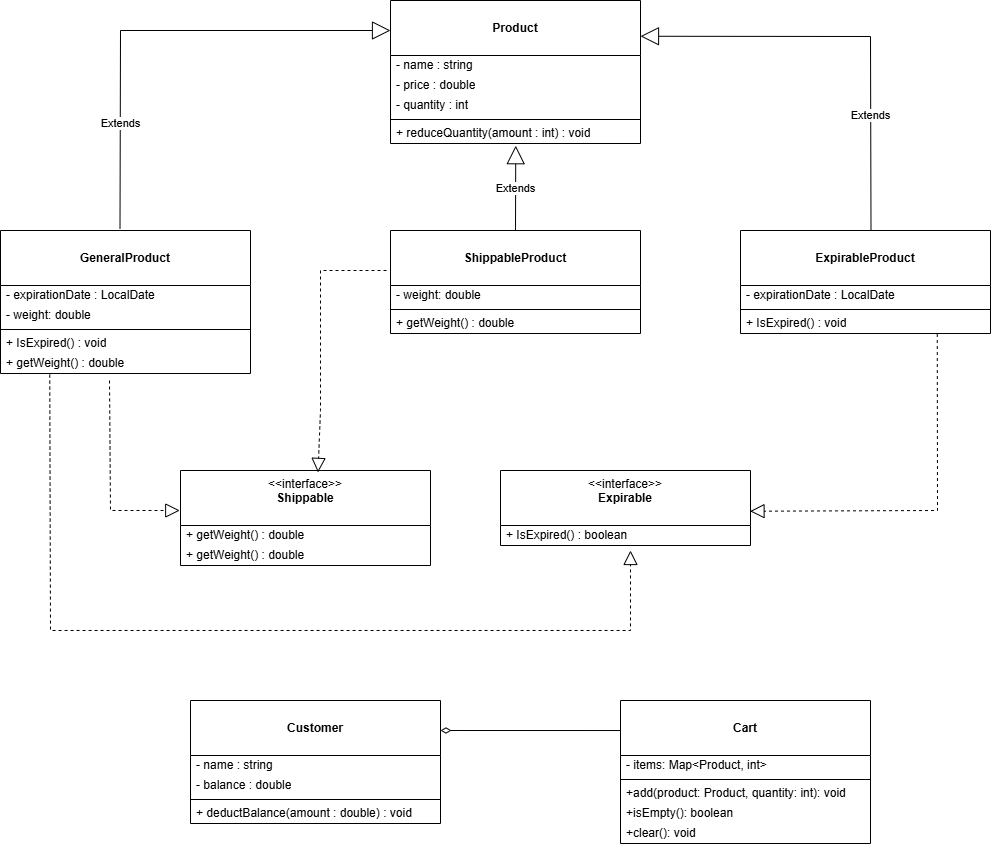

The diagram above was exported from draw.io. Its source (the exported page's mxGraphModel, read from the mxfile embedded in the PNG):
<mxGraphModel dx="1737" dy="1043" grid="1" gridSize="10" guides="1" tooltips="1" connect="1" arrows="1" fold="1" page="1" pageScale="1" pageWidth="4681" pageHeight="3300" math="0" shadow="0">
  <root>
    <mxCell id="0" />
    <mxCell id="1" parent="0" />
    <mxCell id="XjAO8QiOkQSQmuocjZcr-1" value="&lt;br&gt;&lt;b&gt;Product&lt;/b&gt;&lt;div&gt;&lt;br&gt;&lt;/div&gt;" style="swimlane;fontStyle=0;align=center;verticalAlign=top;childLayout=stackLayout;horizontal=1;startSize=55;horizontalStack=0;resizeParent=1;resizeParentMax=0;resizeLast=0;collapsible=0;marginBottom=0;html=1;whiteSpace=wrap;" parent="1" vertex="1">
      <mxGeometry x="440" y="50" width="250" height="143" as="geometry" />
    </mxCell>
    <mxCell id="XjAO8QiOkQSQmuocjZcr-3" value="- name : string" style="text;html=1;strokeColor=none;fillColor=none;align=left;verticalAlign=middle;spacingLeft=4;spacingRight=4;overflow=hidden;rotatable=0;points=[[0,0.5],[1,0.5]];portConstraint=eastwest;whiteSpace=wrap;" parent="XjAO8QiOkQSQmuocjZcr-1" vertex="1">
      <mxGeometry y="55" width="250" height="20" as="geometry" />
    </mxCell>
    <mxCell id="vm_EwAQ6TfVVKranSNcO-1" value="- price : double" style="text;html=1;strokeColor=none;fillColor=none;align=left;verticalAlign=middle;spacingLeft=4;spacingRight=4;overflow=hidden;rotatable=0;points=[[0,0.5],[1,0.5]];portConstraint=eastwest;whiteSpace=wrap;" vertex="1" parent="XjAO8QiOkQSQmuocjZcr-1">
      <mxGeometry y="75" width="250" height="20" as="geometry" />
    </mxCell>
    <mxCell id="vm_EwAQ6TfVVKranSNcO-2" value="-&amp;nbsp;quantity : int" style="text;html=1;strokeColor=none;fillColor=none;align=left;verticalAlign=middle;spacingLeft=4;spacingRight=4;overflow=hidden;rotatable=0;points=[[0,0.5],[1,0.5]];portConstraint=eastwest;whiteSpace=wrap;" vertex="1" parent="XjAO8QiOkQSQmuocjZcr-1">
      <mxGeometry y="95" width="250" height="20" as="geometry" />
    </mxCell>
    <mxCell id="XjAO8QiOkQSQmuocjZcr-6" value="" style="line;strokeWidth=1;fillColor=none;align=left;verticalAlign=middle;spacingTop=-1;spacingLeft=3;spacingRight=3;rotatable=0;labelPosition=right;points=[];portConstraint=eastwest;" parent="XjAO8QiOkQSQmuocjZcr-1" vertex="1">
      <mxGeometry y="115" width="250" height="8" as="geometry" />
    </mxCell>
    <mxCell id="XjAO8QiOkQSQmuocjZcr-8" value="+ reduceQuantity(amount : int) : void" style="text;html=1;strokeColor=none;fillColor=none;align=left;verticalAlign=middle;spacingLeft=4;spacingRight=4;overflow=hidden;rotatable=0;points=[[0,0.5],[1,0.5]];portConstraint=eastwest;whiteSpace=wrap;" parent="XjAO8QiOkQSQmuocjZcr-1" vertex="1">
      <mxGeometry y="123" width="250" height="20" as="geometry" />
    </mxCell>
    <mxCell id="vm_EwAQ6TfVVKranSNcO-3" value="&lt;br&gt;&lt;b&gt;GeneralProduct&lt;/b&gt;&lt;div&gt;&lt;br&gt;&lt;/div&gt;" style="swimlane;fontStyle=0;align=center;verticalAlign=top;childLayout=stackLayout;horizontal=1;startSize=55;horizontalStack=0;resizeParent=1;resizeParentMax=0;resizeLast=0;collapsible=0;marginBottom=0;html=1;whiteSpace=wrap;" vertex="1" parent="1">
      <mxGeometry x="50" y="280" width="250" height="143" as="geometry" />
    </mxCell>
    <mxCell id="vm_EwAQ6TfVVKranSNcO-4" value="- expirationDate&amp;nbsp;&lt;span style=&quot;background-color: transparent; color: light-dark(rgb(0, 0, 0), rgb(255, 255, 255));&quot;&gt;: LocalDate&lt;/span&gt;" style="text;html=1;strokeColor=none;fillColor=none;align=left;verticalAlign=middle;spacingLeft=4;spacingRight=4;overflow=hidden;rotatable=0;points=[[0,0.5],[1,0.5]];portConstraint=eastwest;whiteSpace=wrap;" vertex="1" parent="vm_EwAQ6TfVVKranSNcO-3">
      <mxGeometry y="55" width="250" height="20" as="geometry" />
    </mxCell>
    <mxCell id="vm_EwAQ6TfVVKranSNcO-5" value="- weight: double" style="text;html=1;strokeColor=none;fillColor=none;align=left;verticalAlign=middle;spacingLeft=4;spacingRight=4;overflow=hidden;rotatable=0;points=[[0,0.5],[1,0.5]];portConstraint=eastwest;whiteSpace=wrap;" vertex="1" parent="vm_EwAQ6TfVVKranSNcO-3">
      <mxGeometry y="75" width="250" height="20" as="geometry" />
    </mxCell>
    <mxCell id="vm_EwAQ6TfVVKranSNcO-7" value="" style="line;strokeWidth=1;fillColor=none;align=left;verticalAlign=middle;spacingTop=-1;spacingLeft=3;spacingRight=3;rotatable=0;labelPosition=right;points=[];portConstraint=eastwest;" vertex="1" parent="vm_EwAQ6TfVVKranSNcO-3">
      <mxGeometry y="95" width="250" height="8" as="geometry" />
    </mxCell>
    <mxCell id="vm_EwAQ6TfVVKranSNcO-8" value="+ IsExpired()&amp;nbsp;&lt;span style=&quot;background-color: transparent; color: light-dark(rgb(0, 0, 0), rgb(255, 255, 255));&quot;&gt;: void&lt;/span&gt;" style="text;html=1;strokeColor=none;fillColor=none;align=left;verticalAlign=middle;spacingLeft=4;spacingRight=4;overflow=hidden;rotatable=0;points=[[0,0.5],[1,0.5]];portConstraint=eastwest;whiteSpace=wrap;" vertex="1" parent="vm_EwAQ6TfVVKranSNcO-3">
      <mxGeometry y="103" width="250" height="20" as="geometry" />
    </mxCell>
    <mxCell id="vm_EwAQ6TfVVKranSNcO-13" value="+ getWeight()&amp;nbsp;&lt;span style=&quot;background-color: transparent; color: light-dark(rgb(0, 0, 0), rgb(255, 255, 255));&quot;&gt;: double&lt;/span&gt;" style="text;html=1;strokeColor=none;fillColor=none;align=left;verticalAlign=middle;spacingLeft=4;spacingRight=4;overflow=hidden;rotatable=0;points=[[0,0.5],[1,0.5]];portConstraint=eastwest;whiteSpace=wrap;" vertex="1" parent="vm_EwAQ6TfVVKranSNcO-3">
      <mxGeometry y="123" width="250" height="20" as="geometry" />
    </mxCell>
    <mxCell id="vm_EwAQ6TfVVKranSNcO-11" value="" style="endArrow=block;dashed=1;endFill=0;endSize=12;html=1;rounded=0;entryX=-0.003;entryY=0.421;entryDx=0;entryDy=0;entryPerimeter=0;exitX=0.437;exitY=0.979;exitDx=0;exitDy=0;exitPerimeter=0;" edge="1" parent="1" target="vm_EwAQ6TfVVKranSNcO-35">
      <mxGeometry width="160" relative="1" as="geometry">
        <mxPoint x="159" y="430.00000000000006" as="sourcePoint" />
        <mxPoint x="230" y="561.62" as="targetPoint" />
        <Array as="points">
          <mxPoint x="160" y="560" />
        </Array>
      </mxGeometry>
    </mxCell>
    <mxCell id="vm_EwAQ6TfVVKranSNcO-12" value="Extends" style="endArrow=block;endSize=16;endFill=0;html=1;rounded=0;exitX=0.478;exitY=-0.014;exitDx=0;exitDy=0;exitPerimeter=0;" edge="1" parent="1" source="vm_EwAQ6TfVVKranSNcO-3">
      <mxGeometry x="-0.5525" width="160" relative="1" as="geometry">
        <mxPoint x="360" y="230" as="sourcePoint" />
        <mxPoint x="440" y="80" as="targetPoint" />
        <Array as="points">
          <mxPoint x="170" y="80" />
        </Array>
        <mxPoint as="offset" />
      </mxGeometry>
    </mxCell>
    <mxCell id="vm_EwAQ6TfVVKranSNcO-20" value="Extends" style="endArrow=block;endSize=16;endFill=0;html=1;rounded=0;exitX=0.5;exitY=0;exitDx=0;exitDy=0;entryX=0.501;entryY=1.11;entryDx=0;entryDy=0;entryPerimeter=0;" edge="1" parent="1" target="XjAO8QiOkQSQmuocjZcr-8">
      <mxGeometry width="160" relative="1" as="geometry">
        <mxPoint x="565" y="280" as="sourcePoint" />
        <mxPoint x="560" y="197" as="targetPoint" />
      </mxGeometry>
    </mxCell>
    <mxCell id="vm_EwAQ6TfVVKranSNcO-21" value="&lt;br&gt;&lt;b&gt;ShippableProduct&lt;/b&gt;&lt;div&gt;&lt;br&gt;&lt;/div&gt;" style="swimlane;fontStyle=0;align=center;verticalAlign=top;childLayout=stackLayout;horizontal=1;startSize=55;horizontalStack=0;resizeParent=1;resizeParentMax=0;resizeLast=0;collapsible=0;marginBottom=0;html=1;whiteSpace=wrap;" vertex="1" parent="1">
      <mxGeometry x="440" y="280" width="250" height="103" as="geometry" />
    </mxCell>
    <mxCell id="vm_EwAQ6TfVVKranSNcO-23" value="- weight: double" style="text;html=1;strokeColor=none;fillColor=none;align=left;verticalAlign=middle;spacingLeft=4;spacingRight=4;overflow=hidden;rotatable=0;points=[[0,0.5],[1,0.5]];portConstraint=eastwest;whiteSpace=wrap;" vertex="1" parent="vm_EwAQ6TfVVKranSNcO-21">
      <mxGeometry y="55" width="250" height="20" as="geometry" />
    </mxCell>
    <mxCell id="vm_EwAQ6TfVVKranSNcO-24" value="" style="line;strokeWidth=1;fillColor=none;align=left;verticalAlign=middle;spacingTop=-1;spacingLeft=3;spacingRight=3;rotatable=0;labelPosition=right;points=[];portConstraint=eastwest;" vertex="1" parent="vm_EwAQ6TfVVKranSNcO-21">
      <mxGeometry y="75" width="250" height="8" as="geometry" />
    </mxCell>
    <mxCell id="vm_EwAQ6TfVVKranSNcO-26" value="+ getWeight()&amp;nbsp;&lt;span style=&quot;background-color: transparent; color: light-dark(rgb(0, 0, 0), rgb(255, 255, 255));&quot;&gt;: double&lt;/span&gt;" style="text;html=1;strokeColor=none;fillColor=none;align=left;verticalAlign=middle;spacingLeft=4;spacingRight=4;overflow=hidden;rotatable=0;points=[[0,0.5],[1,0.5]];portConstraint=eastwest;whiteSpace=wrap;" vertex="1" parent="vm_EwAQ6TfVVKranSNcO-21">
      <mxGeometry y="83" width="250" height="20" as="geometry" />
    </mxCell>
    <mxCell id="vm_EwAQ6TfVVKranSNcO-28" value="Extends" style="endArrow=block;endSize=16;endFill=0;html=1;rounded=0;entryX=1;entryY=0.25;entryDx=0;entryDy=0;exitX=0.522;exitY=-0.005;exitDx=0;exitDy=0;exitPerimeter=0;" edge="1" parent="1" source="vm_EwAQ6TfVVKranSNcO-47" target="XjAO8QiOkQSQmuocjZcr-1">
      <mxGeometry x="-0.4686" width="160" relative="1" as="geometry">
        <mxPoint x="920" y="260" as="sourcePoint" />
        <mxPoint x="1010" y="120" as="targetPoint" />
        <Array as="points">
          <mxPoint x="920" y="86" />
        </Array>
        <mxPoint y="-1" as="offset" />
      </mxGeometry>
    </mxCell>
    <mxCell id="vm_EwAQ6TfVVKranSNcO-29" value="&lt;br&gt;&lt;b&gt;Customer&lt;/b&gt;&lt;div&gt;&lt;b&gt;&lt;br&gt;&lt;/b&gt;&lt;div&gt;&lt;br&gt;&lt;/div&gt;&lt;/div&gt;" style="swimlane;fontStyle=0;align=center;verticalAlign=top;childLayout=stackLayout;horizontal=1;startSize=55;horizontalStack=0;resizeParent=1;resizeParentMax=0;resizeLast=0;collapsible=0;marginBottom=0;html=1;whiteSpace=wrap;" vertex="1" parent="1">
      <mxGeometry x="240" y="750" width="250" height="123" as="geometry" />
    </mxCell>
    <mxCell id="vm_EwAQ6TfVVKranSNcO-30" value="- name : string" style="text;html=1;strokeColor=none;fillColor=none;align=left;verticalAlign=middle;spacingLeft=4;spacingRight=4;overflow=hidden;rotatable=0;points=[[0,0.5],[1,0.5]];portConstraint=eastwest;whiteSpace=wrap;" vertex="1" parent="vm_EwAQ6TfVVKranSNcO-29">
      <mxGeometry y="55" width="250" height="20" as="geometry" />
    </mxCell>
    <mxCell id="vm_EwAQ6TfVVKranSNcO-31" value="- balance : double" style="text;html=1;strokeColor=none;fillColor=none;align=left;verticalAlign=middle;spacingLeft=4;spacingRight=4;overflow=hidden;rotatable=0;points=[[0,0.5],[1,0.5]];portConstraint=eastwest;whiteSpace=wrap;" vertex="1" parent="vm_EwAQ6TfVVKranSNcO-29">
      <mxGeometry y="75" width="250" height="20" as="geometry" />
    </mxCell>
    <mxCell id="vm_EwAQ6TfVVKranSNcO-33" value="" style="line;strokeWidth=1;fillColor=none;align=left;verticalAlign=middle;spacingTop=-1;spacingLeft=3;spacingRight=3;rotatable=0;labelPosition=right;points=[];portConstraint=eastwest;" vertex="1" parent="vm_EwAQ6TfVVKranSNcO-29">
      <mxGeometry y="95" width="250" height="8" as="geometry" />
    </mxCell>
    <mxCell id="vm_EwAQ6TfVVKranSNcO-34" value="+ deductBalance(amount : double) : void" style="text;html=1;strokeColor=none;fillColor=none;align=left;verticalAlign=middle;spacingLeft=4;spacingRight=4;overflow=hidden;rotatable=0;points=[[0,0.5],[1,0.5]];portConstraint=eastwest;whiteSpace=wrap;" vertex="1" parent="vm_EwAQ6TfVVKranSNcO-29">
      <mxGeometry y="103" width="250" height="20" as="geometry" />
    </mxCell>
    <mxCell id="vm_EwAQ6TfVVKranSNcO-35" value="&amp;lt;&amp;lt;interface&amp;gt;&amp;gt;&lt;br&gt;&lt;b&gt;Shippable&lt;/b&gt;&lt;div&gt;&lt;br&gt;&lt;/div&gt;" style="swimlane;fontStyle=0;align=center;verticalAlign=top;childLayout=stackLayout;horizontal=1;startSize=55;horizontalStack=0;resizeParent=1;resizeParentMax=0;resizeLast=0;collapsible=0;marginBottom=0;html=1;whiteSpace=wrap;" vertex="1" parent="1">
      <mxGeometry x="230" y="520" width="250" height="95" as="geometry" />
    </mxCell>
    <mxCell id="vm_EwAQ6TfVVKranSNcO-39" value="+ getWeight()&amp;nbsp;&lt;span style=&quot;background-color: transparent; color: light-dark(rgb(0, 0, 0), rgb(255, 255, 255));&quot;&gt;: double&lt;/span&gt;" style="text;html=1;strokeColor=none;fillColor=none;align=left;verticalAlign=middle;spacingLeft=4;spacingRight=4;overflow=hidden;rotatable=0;points=[[0,0.5],[1,0.5]];portConstraint=eastwest;whiteSpace=wrap;" vertex="1" parent="vm_EwAQ6TfVVKranSNcO-35">
      <mxGeometry y="55" width="250" height="20" as="geometry" />
    </mxCell>
    <mxCell id="vm_EwAQ6TfVVKranSNcO-40" value="+ getWeight()&amp;nbsp;&lt;span style=&quot;background-color: transparent; color: light-dark(rgb(0, 0, 0), rgb(255, 255, 255));&quot;&gt;: double&lt;/span&gt;" style="text;html=1;strokeColor=none;fillColor=none;align=left;verticalAlign=middle;spacingLeft=4;spacingRight=4;overflow=hidden;rotatable=0;points=[[0,0.5],[1,0.5]];portConstraint=eastwest;whiteSpace=wrap;" vertex="1" parent="vm_EwAQ6TfVVKranSNcO-35">
      <mxGeometry y="75" width="250" height="20" as="geometry" />
    </mxCell>
    <mxCell id="vm_EwAQ6TfVVKranSNcO-41" value="&amp;lt;&amp;lt;interface&amp;gt;&amp;gt;&lt;br&gt;&lt;b&gt;Expirable&lt;/b&gt;&lt;div&gt;&lt;br&gt;&lt;/div&gt;" style="swimlane;fontStyle=0;align=center;verticalAlign=top;childLayout=stackLayout;horizontal=1;startSize=55;horizontalStack=0;resizeParent=1;resizeParentMax=0;resizeLast=0;collapsible=0;marginBottom=0;html=1;whiteSpace=wrap;" vertex="1" parent="1">
      <mxGeometry x="550" y="520" width="250" height="75" as="geometry" />
    </mxCell>
    <mxCell id="vm_EwAQ6TfVVKranSNcO-42" value="+ IsExpired()&amp;nbsp;&lt;span style=&quot;background-color: transparent; color: light-dark(rgb(0, 0, 0), rgb(255, 255, 255));&quot;&gt;: boolean&lt;/span&gt;" style="text;html=1;strokeColor=none;fillColor=none;align=left;verticalAlign=middle;spacingLeft=4;spacingRight=4;overflow=hidden;rotatable=0;points=[[0,0.5],[1,0.5]];portConstraint=eastwest;whiteSpace=wrap;" vertex="1" parent="vm_EwAQ6TfVVKranSNcO-41">
      <mxGeometry y="55" width="250" height="20" as="geometry" />
    </mxCell>
    <mxCell id="vm_EwAQ6TfVVKranSNcO-44" value="" style="endArrow=block;dashed=1;endFill=0;endSize=12;html=1;rounded=0;exitX=0.197;exitY=1.054;exitDx=0;exitDy=0;exitPerimeter=0;entryX=0.52;entryY=1.25;entryDx=0;entryDy=0;entryPerimeter=0;" edge="1" parent="1" source="vm_EwAQ6TfVVKranSNcO-13" target="vm_EwAQ6TfVVKranSNcO-42">
      <mxGeometry width="160" relative="1" as="geometry">
        <mxPoint x="100" y="450" as="sourcePoint" />
        <mxPoint x="675" y="680" as="targetPoint" />
        <Array as="points">
          <mxPoint x="100" y="680" />
          <mxPoint x="680" y="680" />
        </Array>
      </mxGeometry>
    </mxCell>
    <mxCell id="vm_EwAQ6TfVVKranSNcO-47" value="&lt;br&gt;&lt;b&gt;ExpirableProduct&lt;/b&gt;&lt;div&gt;&lt;br&gt;&lt;/div&gt;" style="swimlane;fontStyle=0;align=center;verticalAlign=top;childLayout=stackLayout;horizontal=1;startSize=55;horizontalStack=0;resizeParent=1;resizeParentMax=0;resizeLast=0;collapsible=0;marginBottom=0;html=1;whiteSpace=wrap;" vertex="1" parent="1">
      <mxGeometry x="790" y="280" width="250" height="103" as="geometry" />
    </mxCell>
    <mxCell id="vm_EwAQ6TfVVKranSNcO-48" value="- expirationDate&amp;nbsp;&lt;span style=&quot;background-color: transparent; color: light-dark(rgb(0, 0, 0), rgb(255, 255, 255));&quot;&gt;: LocalDate&lt;/span&gt;" style="text;html=1;strokeColor=none;fillColor=none;align=left;verticalAlign=middle;spacingLeft=4;spacingRight=4;overflow=hidden;rotatable=0;points=[[0,0.5],[1,0.5]];portConstraint=eastwest;whiteSpace=wrap;" vertex="1" parent="vm_EwAQ6TfVVKranSNcO-47">
      <mxGeometry y="55" width="250" height="20" as="geometry" />
    </mxCell>
    <mxCell id="vm_EwAQ6TfVVKranSNcO-49" value="" style="line;strokeWidth=1;fillColor=none;align=left;verticalAlign=middle;spacingTop=-1;spacingLeft=3;spacingRight=3;rotatable=0;labelPosition=right;points=[];portConstraint=eastwest;" vertex="1" parent="vm_EwAQ6TfVVKranSNcO-47">
      <mxGeometry y="75" width="250" height="8" as="geometry" />
    </mxCell>
    <mxCell id="vm_EwAQ6TfVVKranSNcO-50" value="+ IsExpired()&amp;nbsp;&lt;span style=&quot;background-color: transparent; color: light-dark(rgb(0, 0, 0), rgb(255, 255, 255));&quot;&gt;: void&lt;/span&gt;" style="text;html=1;strokeColor=none;fillColor=none;align=left;verticalAlign=middle;spacingLeft=4;spacingRight=4;overflow=hidden;rotatable=0;points=[[0,0.5],[1,0.5]];portConstraint=eastwest;whiteSpace=wrap;" vertex="1" parent="vm_EwAQ6TfVVKranSNcO-47">
      <mxGeometry y="83" width="250" height="20" as="geometry" />
    </mxCell>
    <mxCell id="vm_EwAQ6TfVVKranSNcO-51" value="" style="endArrow=block;dashed=1;endFill=0;endSize=12;html=1;rounded=0;entryX=0.998;entryY=0.543;entryDx=0;entryDy=0;exitX=0.787;exitY=1.026;exitDx=0;exitDy=0;exitPerimeter=0;entryPerimeter=0;" edge="1" parent="1" source="vm_EwAQ6TfVVKranSNcO-50" target="vm_EwAQ6TfVVKranSNcO-41">
      <mxGeometry width="160" relative="1" as="geometry">
        <mxPoint x="990" y="560" as="sourcePoint" />
        <mxPoint x="1061" y="691.6199999999999" as="targetPoint" />
        <Array as="points">
          <mxPoint x="987" y="560" />
        </Array>
      </mxGeometry>
    </mxCell>
    <mxCell id="vm_EwAQ6TfVVKranSNcO-52" value="" style="endArrow=block;dashed=1;endFill=0;endSize=12;html=1;rounded=0;entryX=0.55;entryY=0.02;entryDx=0;entryDy=0;entryPerimeter=0;" edge="1" parent="1" target="vm_EwAQ6TfVVKranSNcO-35">
      <mxGeometry width="160" relative="1" as="geometry">
        <mxPoint x="436" y="320" as="sourcePoint" />
        <mxPoint x="440" y="461.6199999999999" as="targetPoint" />
        <Array as="points">
          <mxPoint x="370" y="320" />
          <mxPoint x="370" y="460" />
        </Array>
      </mxGeometry>
    </mxCell>
    <mxCell id="vm_EwAQ6TfVVKranSNcO-53" value="&lt;br&gt;&lt;div&gt;&lt;b&gt;Cart&lt;br&gt;&lt;/b&gt;&lt;div&gt;&lt;br&gt;&lt;/div&gt;&lt;/div&gt;" style="swimlane;fontStyle=0;align=center;verticalAlign=top;childLayout=stackLayout;horizontal=1;startSize=55;horizontalStack=0;resizeParent=1;resizeParentMax=0;resizeLast=0;collapsible=0;marginBottom=0;html=1;whiteSpace=wrap;" vertex="1" parent="1">
      <mxGeometry x="670" y="750" width="250" height="143" as="geometry" />
    </mxCell>
    <mxCell id="vm_EwAQ6TfVVKranSNcO-54" value="- items: Map&amp;lt;Product, int&amp;gt;" style="text;html=1;strokeColor=none;fillColor=none;align=left;verticalAlign=middle;spacingLeft=4;spacingRight=4;overflow=hidden;rotatable=0;points=[[0,0.5],[1,0.5]];portConstraint=eastwest;whiteSpace=wrap;" vertex="1" parent="vm_EwAQ6TfVVKranSNcO-53">
      <mxGeometry y="55" width="250" height="20" as="geometry" />
    </mxCell>
    <mxCell id="vm_EwAQ6TfVVKranSNcO-56" value="" style="line;strokeWidth=1;fillColor=none;align=left;verticalAlign=middle;spacingTop=-1;spacingLeft=3;spacingRight=3;rotatable=0;labelPosition=right;points=[];portConstraint=eastwest;" vertex="1" parent="vm_EwAQ6TfVVKranSNcO-53">
      <mxGeometry y="75" width="250" height="8" as="geometry" />
    </mxCell>
    <mxCell id="vm_EwAQ6TfVVKranSNcO-57" value="+add(product: Product, quantity: int): void" style="text;html=1;strokeColor=none;fillColor=none;align=left;verticalAlign=middle;spacingLeft=4;spacingRight=4;overflow=hidden;rotatable=0;points=[[0,0.5],[1,0.5]];portConstraint=eastwest;whiteSpace=wrap;" vertex="1" parent="vm_EwAQ6TfVVKranSNcO-53">
      <mxGeometry y="83" width="250" height="20" as="geometry" />
    </mxCell>
    <mxCell id="vm_EwAQ6TfVVKranSNcO-58" value="+isEmpty(): boolean" style="text;html=1;strokeColor=none;fillColor=none;align=left;verticalAlign=middle;spacingLeft=4;spacingRight=4;overflow=hidden;rotatable=0;points=[[0,0.5],[1,0.5]];portConstraint=eastwest;whiteSpace=wrap;" vertex="1" parent="vm_EwAQ6TfVVKranSNcO-53">
      <mxGeometry y="103" width="250" height="20" as="geometry" />
    </mxCell>
    <mxCell id="vm_EwAQ6TfVVKranSNcO-59" value="+clear(): void" style="text;html=1;strokeColor=none;fillColor=none;align=left;verticalAlign=middle;spacingLeft=4;spacingRight=4;overflow=hidden;rotatable=0;points=[[0,0.5],[1,0.5]];portConstraint=eastwest;whiteSpace=wrap;" vertex="1" parent="vm_EwAQ6TfVVKranSNcO-53">
      <mxGeometry y="123" width="250" height="20" as="geometry" />
    </mxCell>
    <mxCell id="vm_EwAQ6TfVVKranSNcO-60" value="" style="endArrow=none;startArrow=diamondThin;endFill=0;startFill=0;html=1;verticalAlign=bottom;labelBackgroundColor=none;strokeWidth=1;startSize=8;endSize=8;rounded=0;entryX=0;entryY=0.21;entryDx=0;entryDy=0;entryPerimeter=0;" edge="1" parent="1" target="vm_EwAQ6TfVVKranSNcO-53">
      <mxGeometry width="160" relative="1" as="geometry">
        <mxPoint x="490" y="780" as="sourcePoint" />
        <mxPoint x="650" y="780" as="targetPoint" />
      </mxGeometry>
    </mxCell>
  </root>
</mxGraphModel>